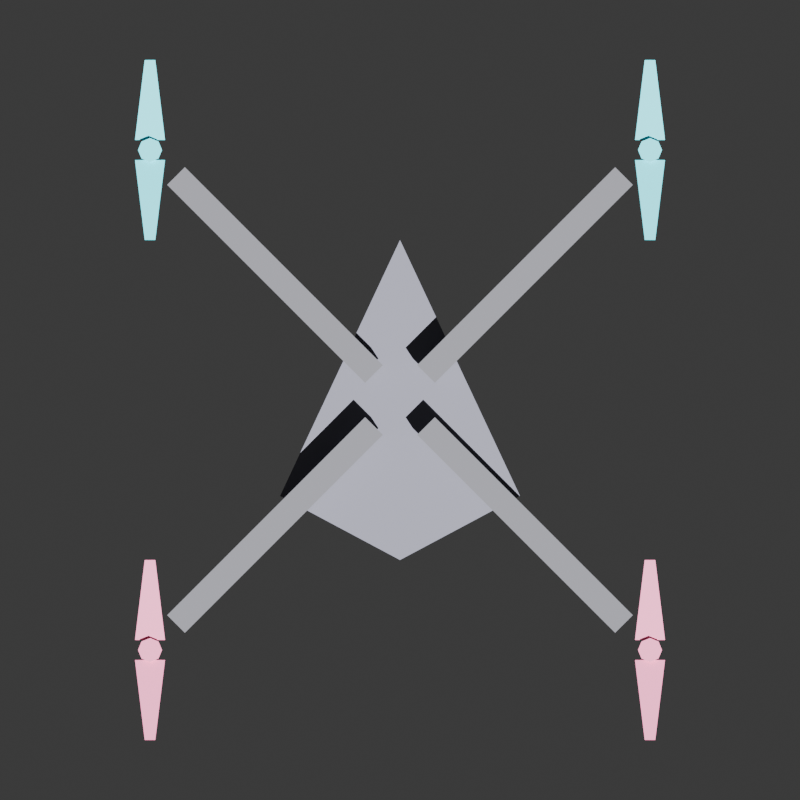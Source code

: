 # Source: drone_parts.blend  (saved by Blender 5.1.30; exported with 4.5.12 LTS)
import bpy
from mathutils import Matrix  # noqa: F401  (used for matrix-valued properties, if any)

bpy.ops.wm.read_factory_settings(use_empty=True)
scene = bpy.context.scene
scene.name = 'Scene'

# ---- collections
col_collection = bpy.data.collections.new('Collection'); scene.collection.children.link(col_collection)

# ---- materials (node trees are filled in below, after node groups)
mat_mat_body = bpy.data.materials.new('Mat_body')
mat_mat_prop_front = bpy.data.materials.new('Mat_prop_front')
mat_mat_prop_front.diffuse_color = (0.1, 0.75, 0.85, 1.0)
mat_mat_prop_back = bpy.data.materials.new('Mat_prop_back')
mat_mat_prop_back.diffuse_color = (0.9, 0.25, 0.45, 1.0)
mat_mat_arm = bpy.data.materials.new('Mat_arm')

# ---- material node trees
mat_mat_body.use_nodes = True; mat_mat_body.node_tree.nodes.clear()
_N = mat_mat_body.node_tree.nodes; _L = mat_mat_body.node_tree.links
n0 = _N.new('ShaderNodeBsdfPrincipled'); n0.name = 'Principled BSDF'; n0.location = (-200, 100)
n0.inputs[0].default_value = (0.2, 0.2, 0.25, 1.0)
n0.inputs[2].default_value = 0.4
n1 = _N.new('ShaderNodeOutputMaterial'); n1.name = 'Material Output'; n1.location = (200, 100)
_L.new(n0.outputs[0], n1.inputs[0])
n1.is_active_output = True
mat_mat_prop_front.use_nodes = True; mat_mat_prop_front.node_tree.nodes.clear()
_N = mat_mat_prop_front.node_tree.nodes; _L = mat_mat_prop_front.node_tree.links
n0 = _N.new('ShaderNodeBsdfPrincipled'); n0.name = 'Principled BSDF'; n0.location = (-200, 100)
n0.inputs[0].default_value = (0.1, 0.75, 0.85, 1.0)
n1 = _N.new('ShaderNodeOutputMaterial'); n1.name = 'Material Output'; n1.location = (200, 100)
_L.new(n0.outputs[0], n1.inputs[0])
n1.is_active_output = True
mat_mat_prop_back.use_nodes = True; mat_mat_prop_back.node_tree.nodes.clear()
_N = mat_mat_prop_back.node_tree.nodes; _L = mat_mat_prop_back.node_tree.links
n0 = _N.new('ShaderNodeBsdfPrincipled'); n0.name = 'Principled BSDF'; n0.location = (-200, 100)
n0.inputs[0].default_value = (0.9, 0.25, 0.45, 1.0)
n1 = _N.new('ShaderNodeOutputMaterial'); n1.name = 'Material Output'; n1.location = (200, 100)
_L.new(n0.outputs[0], n1.inputs[0])
n1.is_active_output = True
mat_mat_arm.use_nodes = True; mat_mat_arm.node_tree.nodes.clear()
_N = mat_mat_arm.node_tree.nodes; _L = mat_mat_arm.node_tree.links
n0 = _N.new('ShaderNodeBsdfPrincipled'); n0.name = 'Principled BSDF'; n0.location = (-200, 100)
n0.inputs[0].default_value = (0.15, 0.15, 0.17, 1.0)
n1 = _N.new('ShaderNodeOutputMaterial'); n1.name = 'Material Output'; n1.location = (200, 100)
_L.new(n0.outputs[0], n1.inputs[0])
n1.is_active_output = True

# ---- world
world_world = bpy.data.worlds.new('World'); scene.world = world_world
world_world.use_nodes = True; world_world.node_tree.nodes.clear()
_N = world_world.node_tree.nodes; _L = world_world.node_tree.links
n0 = _N.new('ShaderNodeOutputWorld'); n0.name = 'World Output'; n0.location = (200, 100)
n1 = _N.new('ShaderNodeBackground'); n1.name = 'Background'; n1.location = (-200, 100)
n1.inputs[0].default_value = (0.05088, 0.05088, 0.05088, 1.0)
_L.new(n1.outputs[0], n0.inputs[0])
n0.is_active_output = True
world_world.color = (0.05088, 0.05088, 0.05088)
world_world.sun_shadow_jitter_overblur = 0.0

# ---- cameras
cam_cam = bpy.data.cameras.new('Cam')
cam_cam.type = 'ORTHO'
cam_cam.ortho_scale = 0.8

# ---- lights
light_sun = bpy.data.lights.new('Sun', 'SUN')

# ---- meshes
me_dronebody_mesh = bpy.data.meshes.new('DroneBody_mesh')
me_dronebody_mesh.from_pydata([(1.399e-08, 0.16, 0.05), (-0.12, -0.096, 0.05), (-1.399e-08, -0.16, 0.05), (0.12, -0.096, 0.05), (1.399e-08, 0.16, -0.05), (-0.12, -0.096, -0.05), (-1.399e-08, -0.16, -0.05), (0.12, -0.096, -0.05)], [], [(0, 1, 2, 3), (4, 7, 6, 5), (0, 4, 5, 1), (1, 5, 6, 2), (2, 6, 7, 3), (3, 7, 4, 0)])
me_dronebody_mesh.materials.append(mat_mat_body)
me_dronebody_mesh.update()
me_propeller_mesh = bpy.data.meshes.new('Propeller_mesh')
me_propeller_mesh.from_pydata([(0.012, 0.0, 0.006), (0.008485, 0.008485, 0.006), (7.348e-19, 0.012, 0.006), (-0.008485, 0.008485, 0.006), (-0.012, 1.47e-18, 0.006), (-0.008485, -0.008485, 0.006), (-2.204e-18, -0.012, 0.006), (0.008485, -0.008485, 0.006), (0.012, 0.0, -0.006), (0.008485, 0.008485, -0.006), (7.348e-19, 0.012, -0.006), (-0.008485, 0.008485, -0.006), (-0.012, 1.47e-18, -0.006), (-0.008485, -0.008485, -0.006), (-2.204e-18, -0.012, -0.006), (0.008485, -0.008485, -0.006), (-0.015, 0.01, 0.002), (0.015, 0.01, 0.002), (0.00525, 0.09, 0.007739), (-0.00525, 0.09, 0.007739), (-0.015, 0.01, -0.002), (0.015, 0.01, -0.002), (0.00525, 0.09, -0.007739), (-0.00525, 0.09, -0.007739), (0.015, -0.01, 0.002), (-0.015, -0.01, 0.002), (-0.00525, -0.09, 0.007739), (0.00525, -0.09, 0.007739), (0.015, -0.01, -0.002), (-0.015, -0.01, -0.002), (-0.00525, -0.09, -0.007739), (0.00525, -0.09, -0.007739)], [], [(0, 1, 2, 3, 4, 5, 6, 7), (15, 14, 13, 12, 11, 10, 9, 8), (0, 1, 9, 8), (1, 2, 10, 9), (2, 3, 11, 10), (3, 4, 12, 11), (4, 5, 13, 12), (5, 6, 14, 13), (6, 7, 15, 14), (7, 0, 8, 15), (16, 17, 18, 19), (20, 23, 22, 21), (16, 17, 21, 20), (17, 18, 22, 21), (18, 19, 23, 22), (19, 16, 20, 23), (24, 25, 26, 27), (28, 31, 30, 29), (24, 25, 29, 28), (25, 26, 30, 29), (26, 27, 31, 30), (27, 24, 28, 31)])
me_propeller_mesh.materials.append(mat_mat_prop_front)
me_propeller_mesh.update()
me_propeller_back_mesh = bpy.data.meshes.new('Propeller_back_mesh')
me_propeller_back_mesh.from_pydata([(0.012, 0.0, 0.006), (0.008485, 0.008485, 0.006), (7.348e-19, 0.012, 0.006), (-0.008485, 0.008485, 0.006), (-0.012, 1.47e-18, 0.006), (-0.008485, -0.008485, 0.006), (-2.204e-18, -0.012, 0.006), (0.008485, -0.008485, 0.006), (0.012, 0.0, -0.006), (0.008485, 0.008485, -0.006), (7.348e-19, 0.012, -0.006), (-0.008485, 0.008485, -0.006), (-0.012, 1.47e-18, -0.006), (-0.008485, -0.008485, -0.006), (-2.204e-18, -0.012, -0.006), (0.008485, -0.008485, -0.006), (-0.015, 0.01, 0.002), (0.015, 0.01, 0.002), (0.00525, 0.09, 0.007739), (-0.00525, 0.09, 0.007739), (-0.015, 0.01, -0.002), (0.015, 0.01, -0.002), (0.00525, 0.09, -0.007739), (-0.00525, 0.09, -0.007739), (0.015, -0.01, 0.002), (-0.015, -0.01, 0.002), (-0.00525, -0.09, 0.007739), (0.00525, -0.09, 0.007739), (0.015, -0.01, -0.002), (-0.015, -0.01, -0.002), (-0.00525, -0.09, -0.007739), (0.00525, -0.09, -0.007739)], [], [(0, 1, 2, 3, 4, 5, 6, 7), (15, 14, 13, 12, 11, 10, 9, 8), (0, 1, 9, 8), (1, 2, 10, 9), (2, 3, 11, 10), (3, 4, 12, 11), (4, 5, 13, 12), (5, 6, 14, 13), (6, 7, 15, 14), (7, 0, 8, 15), (16, 17, 18, 19), (20, 23, 22, 21), (16, 17, 21, 20), (17, 18, 22, 21), (18, 19, 23, 22), (19, 16, 20, 23), (24, 25, 26, 27), (28, 31, 30, 29), (24, 25, 29, 28), (25, 26, 30, 29), (26, 27, 31, 30), (27, 24, 28, 31)])
me_propeller_back_mesh.materials.append(mat_mat_prop_back)
me_propeller_back_mesh.update()
me_cube = bpy.data.meshes.new('Cube')
me_cube.from_pydata([(-0.14, -0.0125, -0.009), (-0.14, -0.0125, 0.009), (-0.14, 0.0125, -0.009), (-0.14, 0.0125, 0.009), (0.14, -0.0125, -0.009), (0.14, -0.0125, 0.009), (0.14, 0.0125, -0.009), (0.14, 0.0125, 0.009)], [], [(0, 1, 3, 2), (2, 3, 7, 6), (6, 7, 5, 4), (4, 5, 1, 0), (2, 6, 4, 0), (7, 3, 1, 5)])
_uv = me_cube.uv_layers.new(name='UVMap')
_uv.uv.foreach_set('vector', [0.375, 0.0, 0.625, 0.0, 0.625, 0.25, 0.375, 0.25, 0.375, 0.25, 0.625, 0.25, 0.625, 0.5, 0.375, 0.5, 0.375, 0.5, 0.625, 0.5, 0.625, 0.75, 0.375, 0.75, 0.375, 0.75, 0.625, 0.75, 0.625, 1.0, 0.375, 1.0, 0.125, 0.5, 0.375, 0.5, 0.375, 0.75, 0.125, 0.75, 0.625, 0.5, 0.875, 0.5, 0.875, 0.75, 0.625, 0.75])
me_cube.materials.append(mat_mat_arm)
me_cube.update()
me_cube_001 = bpy.data.meshes.new('Cube.001')
me_cube_001.from_pydata([(-0.14, -0.0125, -0.009), (-0.14, -0.0125, 0.009), (-0.14, 0.0125, -0.009), (-0.14, 0.0125, 0.009), (0.14, -0.0125, -0.009), (0.14, -0.0125, 0.009), (0.14, 0.0125, -0.009), (0.14, 0.0125, 0.009)], [], [(0, 1, 3, 2), (2, 3, 7, 6), (6, 7, 5, 4), (4, 5, 1, 0), (2, 6, 4, 0), (7, 3, 1, 5)])
_uv = me_cube_001.uv_layers.new(name='UVMap')
_uv.uv.foreach_set('vector', [0.375, 0.0, 0.625, 0.0, 0.625, 0.25, 0.375, 0.25, 0.375, 0.25, 0.625, 0.25, 0.625, 0.5, 0.375, 0.5, 0.375, 0.5, 0.625, 0.5, 0.625, 0.75, 0.375, 0.75, 0.375, 0.75, 0.625, 0.75, 0.625, 1.0, 0.375, 1.0, 0.125, 0.5, 0.375, 0.5, 0.375, 0.75, 0.125, 0.75, 0.625, 0.5, 0.875, 0.5, 0.875, 0.75, 0.625, 0.75])
me_cube_001.materials.append(mat_mat_arm)
me_cube_001.update()
me_cube_002 = bpy.data.meshes.new('Cube.002')
me_cube_002.from_pydata([(-0.14, -0.0125, -0.009), (-0.14, -0.0125, 0.009), (-0.14, 0.0125, -0.009), (-0.14, 0.0125, 0.009), (0.14, -0.0125, -0.009), (0.14, -0.0125, 0.009), (0.14, 0.0125, -0.009), (0.14, 0.0125, 0.009)], [], [(0, 1, 3, 2), (2, 3, 7, 6), (6, 7, 5, 4), (4, 5, 1, 0), (2, 6, 4, 0), (7, 3, 1, 5)])
_uv = me_cube_002.uv_layers.new(name='UVMap')
_uv.uv.foreach_set('vector', [0.375, 0.0, 0.625, 0.0, 0.625, 0.25, 0.375, 0.25, 0.375, 0.25, 0.625, 0.25, 0.625, 0.5, 0.375, 0.5, 0.375, 0.5, 0.625, 0.5, 0.625, 0.75, 0.375, 0.75, 0.375, 0.75, 0.625, 0.75, 0.625, 1.0, 0.375, 1.0, 0.125, 0.5, 0.375, 0.5, 0.375, 0.75, 0.125, 0.75, 0.625, 0.5, 0.875, 0.5, 0.875, 0.75, 0.625, 0.75])
me_cube_002.materials.append(mat_mat_arm)
me_cube_002.update()
me_cube_003 = bpy.data.meshes.new('Cube.003')
me_cube_003.from_pydata([(-0.14, -0.0125, -0.009), (-0.14, -0.0125, 0.009), (-0.14, 0.0125, -0.009), (-0.14, 0.0125, 0.009), (0.14, -0.0125, -0.009), (0.14, -0.0125, 0.009), (0.14, 0.0125, -0.009), (0.14, 0.0125, 0.009)], [], [(0, 1, 3, 2), (2, 3, 7, 6), (6, 7, 5, 4), (4, 5, 1, 0), (2, 6, 4, 0), (7, 3, 1, 5)])
_uv = me_cube_003.uv_layers.new(name='UVMap')
_uv.uv.foreach_set('vector', [0.375, 0.0, 0.625, 0.0, 0.625, 0.25, 0.375, 0.25, 0.375, 0.25, 0.625, 0.25, 0.625, 0.5, 0.375, 0.5, 0.375, 0.5, 0.625, 0.5, 0.625, 0.75, 0.375, 0.75, 0.375, 0.75, 0.625, 0.75, 0.625, 1.0, 0.375, 1.0, 0.125, 0.5, 0.375, 0.5, 0.375, 0.75, 0.125, 0.75, 0.625, 0.5, 0.875, 0.5, 0.875, 0.75, 0.625, 0.75])
me_cube_003.materials.append(mat_mat_arm)
me_cube_003.update()

# ---- objects
ob_dronebody = bpy.data.objects.new('DroneBody', me_dronebody_mesh)
ob_propfl = bpy.data.objects.new('PropFL', me_propeller_mesh)
ob_propfr = bpy.data.objects.new('PropFR', me_propeller_mesh)
ob_propbl = bpy.data.objects.new('PropBL', me_propeller_back_mesh)
ob_propbr = bpy.data.objects.new('PropBR', me_propeller_back_mesh)
ob_cam = bpy.data.objects.new('Cam', cam_cam)
ob_sun = bpy.data.objects.new('Sun', light_sun)
ob_armfl = bpy.data.objects.new('ArmFL', me_cube)
ob_armfr = bpy.data.objects.new('ArmFR', me_cube_001)
ob_armbl = bpy.data.objects.new('ArmBL', me_cube_002)
ob_armbr = bpy.data.objects.new('ArmBR', me_cube_003)

# ---- transforms, parenting, visibility, modifiers, constraints
ob_dronebody.location = (0.0, 0.0, 0.0)
ob_propfl.location = (-0.25, 0.25, 0.07)
ob_propfr.location = (0.25, 0.25, 0.07)
ob_propbl.location = (-0.25, -0.25, 0.07)
ob_propbr.location = (0.25, -0.25, 0.07)
ob_cam.location = (0.0, 0.0, 1.2)
ob_sun.location = (0.0, 0.0, 0.0)
ob_sun.rotation_euler = (0.6, 0.2, 0.3)
ob_armfl.location = (-0.125, 0.125, 0.07)
ob_armfl.rotation_euler = (0.0, 0.0, 2.356)
ob_armfr.location = (0.125, 0.125, 0.07)
ob_armfr.rotation_euler = (0.0, 0.0, 0.7854)
ob_armbl.location = (-0.125, -0.125, 0.07)
ob_armbl.rotation_euler = (0.0, 0.0, -2.356)
ob_armbr.location = (0.125, -0.125, 0.07)
ob_armbr.rotation_euler = (0.0, 0.0, -0.7854)

# ---- collection membership
col_collection.objects.link(ob_dronebody)
col_collection.objects.link(ob_propfl)
col_collection.objects.link(ob_propfr)
col_collection.objects.link(ob_propbl)
col_collection.objects.link(ob_propbr)
col_collection.objects.link(ob_cam)
col_collection.objects.link(ob_sun)
col_collection.objects.link(ob_armfl)
col_collection.objects.link(ob_armfr)
col_collection.objects.link(ob_armbl)
col_collection.objects.link(ob_armbr)

# ---- scene / render settings (as saved in the file)
scene.camera = ob_cam
scene.frame_start = 1; scene.frame_end = 250; scene.frame_set(1)
scene.render.engine = 'BLENDER_WORKBENCH'
scene.render.resolution_x = 800
scene.render.resolution_y = 800
scene.render.bake_bias = 0.0
scene.render.bake_samples = 0
scene.cycles.sampling_pattern = 'TABULATED_SOBOL'
scene.eevee.use_volume_custom_range = False
bpy.context.view_layer.update()
